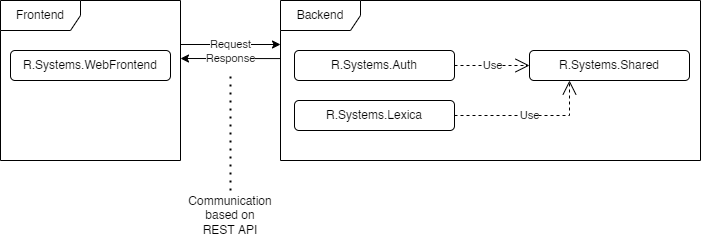

The diagram above was exported from draw.io. Its source (the exported page's mxGraphModel, read from the mxfile embedded in the PNG):
<mxGraphModel dx="1185" dy="729" grid="1" gridSize="10" guides="1" tooltips="1" connect="1" arrows="1" fold="1" page="1" pageScale="1" pageWidth="850" pageHeight="1100" math="0" shadow="0">
  <root>
    <mxCell id="0" />
    <mxCell id="1" parent="0" />
    <mxCell id="ZV7MGRpFXf1hGHkaroDB-6" value="Frontend" style="shape=umlFrame;whiteSpace=wrap;html=1;width=80;height=30;" parent="1" vertex="1">
      <mxGeometry x="70" y="40" width="180" height="160" as="geometry" />
    </mxCell>
    <mxCell id="ZV7MGRpFXf1hGHkaroDB-7" value="Backend" style="shape=umlFrame;whiteSpace=wrap;html=1;width=80;height=30;fillColor=none;" parent="1" vertex="1">
      <mxGeometry x="350" y="40" width="420" height="160" as="geometry" />
    </mxCell>
    <mxCell id="ZV7MGRpFXf1hGHkaroDB-4" value="R.Systems.WebFrontend" style="rounded=1;whiteSpace=wrap;html=1;" parent="1" vertex="1">
      <mxGeometry x="80" y="90" width="160" height="30" as="geometry" />
    </mxCell>
    <mxCell id="ZV7MGRpFXf1hGHkaroDB-8" value="R.Systems.Auth" style="rounded=1;whiteSpace=wrap;html=1;" parent="1" vertex="1">
      <mxGeometry x="364" y="90" width="160" height="30" as="geometry" />
    </mxCell>
    <mxCell id="ZV7MGRpFXf1hGHkaroDB-9" value="R.Systems.Lexica" style="rounded=1;whiteSpace=wrap;html=1;" parent="1" vertex="1">
      <mxGeometry x="364" y="140" width="160" height="30" as="geometry" />
    </mxCell>
    <mxCell id="ZV7MGRpFXf1hGHkaroDB-10" value="R.Systems.Shared" style="rounded=1;whiteSpace=wrap;html=1;" parent="1" vertex="1">
      <mxGeometry x="599" y="90" width="160" height="30" as="geometry" />
    </mxCell>
    <mxCell id="ZV7MGRpFXf1hGHkaroDB-11" value="Use" style="endArrow=open;endSize=12;dashed=1;html=1;rounded=0;exitX=1;exitY=0.5;exitDx=0;exitDy=0;entryX=0;entryY=0.5;entryDx=0;entryDy=0;" parent="1" source="ZV7MGRpFXf1hGHkaroDB-8" target="ZV7MGRpFXf1hGHkaroDB-10" edge="1">
      <mxGeometry width="160" relative="1" as="geometry">
        <mxPoint x="544" y="80" as="sourcePoint" />
        <mxPoint x="704" y="80" as="targetPoint" />
      </mxGeometry>
    </mxCell>
    <mxCell id="ZV7MGRpFXf1hGHkaroDB-12" value="Use" style="endArrow=open;endSize=12;dashed=1;html=1;rounded=0;exitX=1;exitY=0.5;exitDx=0;exitDy=0;entryX=0.25;entryY=1;entryDx=0;entryDy=0;" parent="1" source="ZV7MGRpFXf1hGHkaroDB-9" target="ZV7MGRpFXf1hGHkaroDB-10" edge="1">
      <mxGeometry width="160" relative="1" as="geometry">
        <mxPoint x="554" y="150" as="sourcePoint" />
        <mxPoint x="714" y="150" as="targetPoint" />
        <Array as="points">
          <mxPoint x="639" y="155" />
        </Array>
      </mxGeometry>
    </mxCell>
    <mxCell id="ZV7MGRpFXf1hGHkaroDB-13" value="" style="endArrow=classic;html=1;rounded=0;entryX=0;entryY=0.125;entryDx=0;entryDy=0;entryPerimeter=0;" parent="1" edge="1">
      <mxGeometry relative="1" as="geometry">
        <mxPoint x="250" y="84" as="sourcePoint" />
        <mxPoint x="350" y="84" as="targetPoint" />
      </mxGeometry>
    </mxCell>
    <mxCell id="ZV7MGRpFXf1hGHkaroDB-14" value="Request" style="edgeLabel;resizable=0;html=1;align=center;verticalAlign=middle;" parent="ZV7MGRpFXf1hGHkaroDB-13" connectable="0" vertex="1">
      <mxGeometry relative="1" as="geometry" />
    </mxCell>
    <mxCell id="ZV7MGRpFXf1hGHkaroDB-15" value="" style="endArrow=classic;html=1;rounded=0;exitX=0;exitY=0.188;exitDx=0;exitDy=0;exitPerimeter=0;" parent="1" edge="1">
      <mxGeometry relative="1" as="geometry">
        <mxPoint x="350" y="98.08000000000004" as="sourcePoint" />
        <mxPoint x="250" y="98" as="targetPoint" />
      </mxGeometry>
    </mxCell>
    <mxCell id="ZV7MGRpFXf1hGHkaroDB-16" value="Response" style="edgeLabel;resizable=0;html=1;align=center;verticalAlign=middle;" parent="ZV7MGRpFXf1hGHkaroDB-15" connectable="0" vertex="1">
      <mxGeometry relative="1" as="geometry" />
    </mxCell>
    <mxCell id="efL9syYXlOjF3wdvR42Y-1" value="" style="endArrow=none;dashed=1;html=1;dashPattern=1 3;strokeWidth=2;rounded=0;" edge="1" parent="1">
      <mxGeometry width="50" height="50" relative="1" as="geometry">
        <mxPoint x="300" y="230" as="sourcePoint" />
        <mxPoint x="300" y="110" as="targetPoint" />
      </mxGeometry>
    </mxCell>
    <mxCell id="efL9syYXlOjF3wdvR42Y-3" value="Communication&lt;br&gt;based on REST API" style="text;html=1;strokeColor=none;fillColor=none;align=center;verticalAlign=middle;whiteSpace=wrap;rounded=0;" vertex="1" parent="1">
      <mxGeometry x="270" y="240" width="60" height="30" as="geometry" />
    </mxCell>
  </root>
</mxGraphModel>